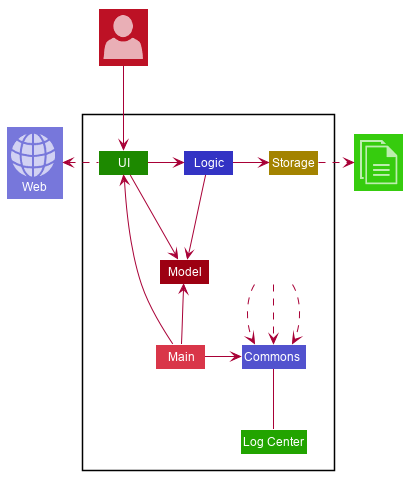

The diagram above was rendered by PlantUML. Its source (embedded in the PNG):
@startuml
sprite $globe_internet [48x48/16] {
000000000000000000000000000000000000000000000000
000000000000000000000000000000000000000000000000
000000000000000000000010020000000000000000000000
0000000000000002420038A00A9510142000000000000000
000000000000007A5006AAA00AAA8002A810000000000000
0000000000005AA8006AAAA00AAAA9105AA6100000000000
000000000019AAA104AAAAA00AAAAA7008AA930000000000
00000000029AAA402AAAAAA00AAAAAA402AAAA5000000000
00000000018AA9107AAAAAA00AAAAAAA106AAA4000000000
0000000110048502AAAAAAA00AAAAAAA6028610020000000
0000000994000007AAAAAAA00AAAAAAA91000028A3000000
0000008AAA8300001478899009998863000026AAAA100000
000004AAAAAA2010000001100111000001009AAAAA800000
000009AAAAA9108A74211100000112358A107AAAAAA40000
00006AAAAAA8019AAAAA998008899AAAAA404AAAAAA80000
0001AAAAAAA602AAAAAAAAA00AAAAAAAAA702AAAAAAA3000
0004AAAAAAA405AAAAAAAAA00AAAAAAAAA8019AAAAAA8000
0006AAAAAAA207AAAAAAAAA00AAAAAAAAA9108AAAAAAA100
00027AAAAAA009AAAAAAAAA00AAAAAAAAAA208AAAAA83000
0000039AAAA00AAAAAAAAAA00AAAAAAAAAA307AAAA500000
005610148A801AAAAAAAAAA00AAAAAAAAAA406A951003600
007AA40002502AAAAAAAAAA00AAAAAAAAAA503300017A900
009AAA8510001579AAAAAAA00AAAAAAAA862000036AAAA00
00AAAAAAA7100000025689A00A98753100000049AAAAAA00
00AAAAAAAA6024210000000000000000024304AAAAAAAA00
009AAAAAAA703AAA9753210001224579AAA604AAAAAAAA00
008AAAAAAA703AAAAAAAAAA00AAAAAAAAAA504AAAAAAAA00
005AAAAAAA802AAAAAAAAAA00AAAAAAAAAA405AAAAAAA800
002AAAAAAA901AAAAAAAAAA00AAAAAAAAAA306AAAAAAA500
0004AAAAAAA00AAAAAAAAAA00AAAAAAAAAA207AAAAAA4000
000016AAAAA209AAAAAAAAA00AAAAAAAAAA108AAAA720000
00000017AAA306AAAAAAAAA00AAAAAAAAA9119AA82000000
00014100269604AAAAAAAAA00AAAAAAAAA80187300154000
00008950001102AAAAAAAAA00AAAAAAAAA60010005990000
00002AA952000046899AAAA00AAAA98863000025AAA50000
000006AAAA8500000112233003221100000058AAAA910000
0000019AAAAA500321000000000000123203AAAAAA300000
0000003AAAAA9009A98887600678899AA107AAAAA5000000
00000005AAAAA404AAAAAAA00AAAAAAA7019AAAA80000000
000000005AAAA8019AAAAAA00AAAAAAA305AAAA810000000
0000000005AAAA304AAAAAA00AAAAAA700AAAA8100000000
00000000004AAA8007AAAAA00AAAAA9107AAA60000000000
0000000000018AA6008AAAA00AAAAA303AA9300000000000
000000000000038A3018AAA00AAA93019951000000000000
000000000000000381007AA00AA920185000000000000000
000000000000000001000250063000000000000000000000
000000000000000000000000000000000000000000000000
000000000000000000000000000000000000000000000000
}

sprite $documents [41x48/16] {
00000000000000000000000000000000000000000
00000000000000000000000000000000000000000
00AAAAAAAAAAAAAAAAAAAAAA70000000000000000
00AAAAAAAAAAAAAAAAAAAAAAA7000000000000000
00AA0000000000000000000AAA700000000000000
00AA0000000000000000000999960000000000000
00AA0000000000000000000000000000000000000
00AA0002444444444444444444444300000000000
00AA0006AAAAAAAAAAAAAAAAAAAAAA70000000000
00AA0006A44444444444444444447AA6000000000
00AA0006A00000000000000000004AAA600000000
00AA0006A00000000000000000004AAAA60000000
00AA0006A00000000000000000004AAAAA6000000
00AA0006A00000000000000000004AAAAAA600000
00AA0006A00000000000000000004AAAAAAA50000
00AA0006A00000000000000000004AAAAAAAA5000
00AA0006A00000000000000000004AAAAAAAAA500
00AA0006A00000000000000000004AAAAAAAAAA20
00AA0006A00000000000000000004AAAAAAAAAA30
00AA0006A00000000000000000000111111114A30
00AA0006A00000000000000000000000000004A30
00AA0006A00000000000000000000000000004A30
00AA0006A00000000000000000000000000004A30
00AA0006A00000000000000000000000000004A30
00AA0006A00000000000000000000000000004A30
00AA0006A00000000000000000000000000004A30
00AA0006A0000009AAAAAAAAAAAAAAA6000004A30
00AA0006A0000009AAAAAAAAAAAAAAA6000004A30
00AA0006A00000000000000000000000000004A30
00AA0006A00000000000000000000000000004A30
00AA0006A00000000000000000000000000004A30
00AA0006A0000009AAAAAAAAAAAAAAA6000004A30
00AA0006A0000009AAAAAAAAAAAAAAA6000004A30
00AA0006A00000000000000000000000000004A30
00AA0006A00000000000000000000000000004A30
00AA0006A00000000000000000000000000004A30
00AA0006A0000009AAAAAAAAAAAAAAA6000004A30
00AA0006A00000089999999999999995000004A30
00AA0006A00000000000000000000000000004A30
00AAA706A00000000000000000000000000004A30
00AAA706A00000000000000000000000000004A30
00000006A00000000000000000000000000004A30
00000006A00000000000000000000000000004A30
00000006A00000000000000000000000000004A30
00000006A55555555555555555555555555557A30
00000006AAAAAAAAAAAAAAAAAAAAAAAAAAAAAAA30
00000001222222222222222222222222222222200
00000000000000000000000000000000000000000
}

sprite $user [44x48/16] {
00000000000000000000000000000000000000000000
00000000000000000000000000000000000000000000
000000000000000000048AA851000000000000000000
0000000000000000059AAAAAAA710000000000000000
00000000000000008AAAAAAAAAAA2000000000000000
0000000000000008AAAAAAAAAAAA9100000000000000
000000000000006AAAAAAAAAAAAAA900000000000000
00000000000001AAAAAAAAAAAAAAAA50000000000000
00000000000007AAAAAAAAAAAAAAAA80000000000000
0000000000001AAAAAAAAAAAAAAAAAA2000000000000
0000000000003AAAAAAAAAAAAAAAAAA5000000000000
0000000000005AAAAAAAAAAAAAAAAAA8000000000000
0000000000006AAAAAAAAAAAAAAAAAAA000000000000
0000000000006AAAAAAAAAAAAAAAAAAA000000000000
0000000000005AAAAAAAAAAAAAAAAAA9000000000000
0000000000004AAAAAAAAAAAAAAAAAA6000000000000
0000000000001AAAAAAAAAAAAAAAAAA2000000000000
00000000000008AAAAAAAAAAAAAAAA90000000000000
00000000000002AAAAAAAAAAAAAAAA60000000000000
000000000000007AAAAAAAAAAAAAAA10000000000000
0000000000000019AAAAAAAAAAAAA300000000000000
00000000000000019AAAAAAAAAAA3000000000000000
000000000000000017AAAAAAAA830000000000000000
00000000000000000017AAAA83000000000000000000
00000000000021000000011000000001000000000000
000000000029AA30000000000000007AA40000000000
0000000026AAAAA610000000000038AAAA8300000000
00000005AAAAAAAAA40000000028AAAAAAAA70000000
0000007AAAAAAAAAAAA8666679AAAAAAAAAAA9200000
000006AAAAAAAAAAAAAAAAAAAAAAAAAAAAAAAA900000
000019AAAAAAAAAAAAAAAAAAAAAAAAAAAAAAAAA50000
00004AAAAAAAAAAAAAAAAAAAAAAAAAAAAAAAAAA80000
00008AAAAAAAAAAAAAAAAAAAAAAAAAAAAAAAAAAA1000
0000AAAAAAAAAAAAAAAAAAAAAAAAAAAAAAAAAAAA3000
0002AAAAAAAAAAAAAAAAAAAAAAAAAAAAAAAAAAAA6000
0004AAAAAAAAAAAAAAAAAAAAAAAAAAAAAAAAAAAA8000
0006AAAAAAAAAAAAAAAAAAAAAAAAAAAAAAAAAAAAA000
0007AAAAAAAAAAAAAAAAAAAAAAAAAAAAAAAAAAAAA100
0008AAAAAAAAAAAAAAAAAAAAAAAAAAAAAAAAAAAAA300
0009AAAAAAAAAAAAAAAAAAAAAAAAAAAAAAAAAAAAA400
0009AAAAAAAAAAAAAAAAAAAAAAAAAAAAAAAAAAAAA600
000AAAAAAAAAAAAAAAAAAAAAAAAAAAAAAAAAAAAAA700
001AAAAAAAAAAAAAAAAAAAAAAAAAAAAAAAAAAAAAA800
002AAAAAAAAAAAAAAAAAAAAAAAAAAAAAAAAAAAAAA800
004AAAAAAAAAAAAAAAAAAAAAAAAAAAAAAAAAAAAAA900
005AAAAAAAAAAAAAAAAAAAAAAAAAAAAAAAAAAAAAA900
00000000000000000000000000000000000000000000
00000000000000000000000000000000000000000000
}









skinparam BackgroundColor #FFFFFFF

skinparam Shadowing false

skinparam Class {
    FontColor #FFFFFF
    BorderThickness 1
    BorderColor #FFFFFF
    StereotypeFontColor #FFFFFF
}

skinparam Actor {
    BorderColor #000000
    Color #000000
}

skinparam Sequence {
    MessageAlign center
    BoxFontSize 15
    BoxPadding 0
    BoxFontColor #FFFFFF
}

skinparam Participant {
    FontColor #FFFFFFF
    Padding 20
}

skinparam MinClassWidth 50
skinparam ParticipantPadding 10
skinparam Shadowing false
skinparam DefaultTextAlignment center
skinparam packageStyle Rectangle

hide footbox
hide members
hide circle

Package " "<<Rectangle>>{
    Class UI #1D8900
    Class Logic #3333C4
    Class Storage #A38300
    Class Model #9D0012
    Class Main #D93649
    Class Commons #5252CE
    Class "Log Center" as Logs #22A400
    Class Hidden #FFFFFF
}
Class "<$user>" as User #BD1125
Class "<$globe_internet> \nWeb" as Web #7777DB
Class "<$documents>" as File #36CC0E


UI -> Logic
UI -right-> Model
Logic -> Storage
Logic -down-> Model

UI .left.> Web
Main -up-> Model
Main -> Commons
Main -> UI

Logs -up- Commons
Hidden .down.> Commons
Hidden .down.> Commons
Hidden .down.> Commons

Storage .right.>File
User --> UI
hide circle
@enduml